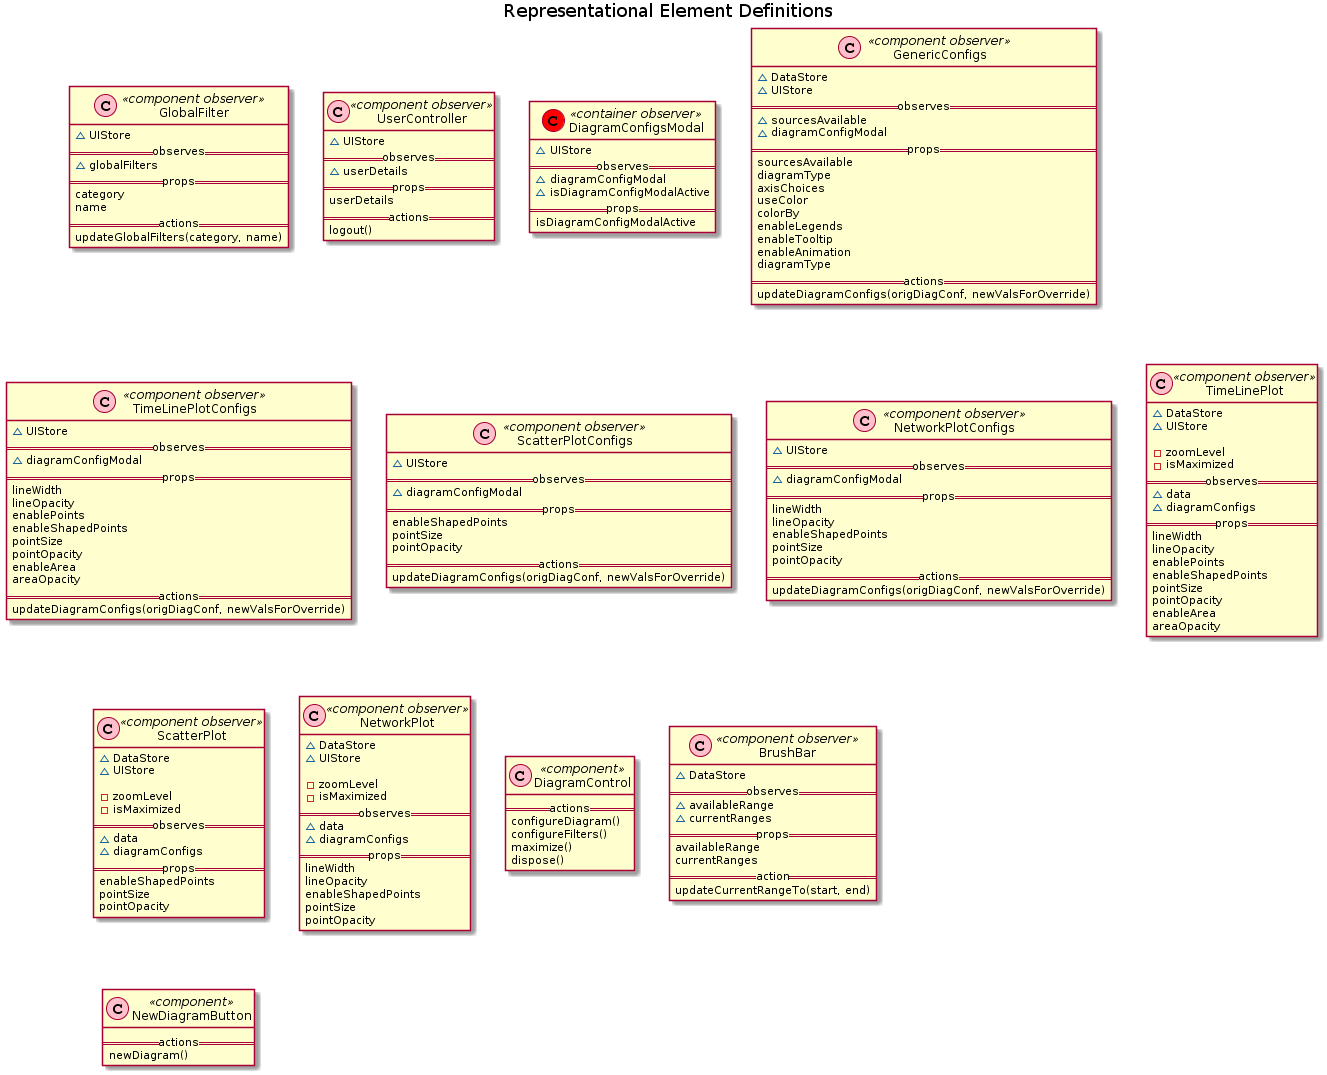

The diagram above was rendered by PlantUML. Its source (embedded in the PNG):
@startuml
title Representational Element Definitions

class GlobalFilter << (C,pink) component observer >> {
  ~ UIStore
  ==observes==
  ~ globalFilters
  ==props==
  category
  name
  ==actions==
  updateGlobalFilters(category, name)
}

class UserController << (C,pink) component observer >> {
  ~ UIStore
  ==observes==
  ~ userDetails
  ==props==
  userDetails
  ==actions==
  logout()
}

class DiagramConfigsModal << (C,red) container observer >> {
  ~ UIStore
  ==observes==
  ~ diagramConfigModal
  ~ isDiagramConfigModalActive
  ==props==
  isDiagramConfigModalActive
}

class GenericConfigs << (C,pink) component observer >> {
  ~ DataStore
  ~ UIStore
  ==observes==
  ~ sourcesAvailable
  ~ diagramConfigModal
  ==props==
  sourcesAvailable
  diagramType
  axisChoices
  useColor
  colorBy
  enableLegends
  enableTooltip
  enableAnimation
  diagramType
  ==actions==
  updateDiagramConfigs(origDiagConf, newValsForOverride)
}

class TimeLinePlotConfigs  << (C,pink) component observer >> {
  ~ UIStore
  ==observes==
  ~ diagramConfigModal
  ==props==
  lineWidth
  lineOpacity
  enablePoints
  enableShapedPoints
  pointSize
  pointOpacity
  enableArea
  areaOpacity
  ==actions==
  updateDiagramConfigs(origDiagConf, newValsForOverride)
}

class ScatterPlotConfigs  << (C,pink) component observer >> {
  ~ UIStore
  ==observes==
  ~ diagramConfigModal
  ==props==
  enableShapedPoints
  pointSize
  pointOpacity
  ==actions==
  updateDiagramConfigs(origDiagConf, newValsForOverride)
}

class NetworkPlotConfigs  << (C,pink) component observer >> {
  ~ UIStore
  ==observes==
  ~ diagramConfigModal
  ==props==
  lineWidth
  lineOpacity
  enableShapedPoints
  pointSize
  pointOpacity
  ==actions==
  updateDiagramConfigs(origDiagConf, newValsForOverride)
}

class TimeLinePlot  << (C,pink) component observer >> {
  ~ DataStore
  ~ UIStore

  - zoomLevel
  - isMaximized
  ==observes==
  ~ data
  ~ diagramConfigs
  ==props==
  lineWidth
  lineOpacity
  enablePoints
  enableShapedPoints
  pointSize
  pointOpacity
  enableArea
  areaOpacity
}

class ScatterPlot  << (C,pink) component observer >> {
  ~ DataStore
  ~ UIStore

  - zoomLevel
  - isMaximized
  ==observes==
  ~ data
  ~ diagramConfigs
  ==props==
  enableShapedPoints
  pointSize
  pointOpacity
}

class NetworkPlot  << (C,pink) component observer >> {
  ~ DataStore
  ~ UIStore

  - zoomLevel
  - isMaximized
  ==observes==
  ~ data
  ~ diagramConfigs
  ==props==
  lineWidth
  lineOpacity
  enableShapedPoints
  pointSize
  pointOpacity
}

class DiagramControl << (C,pink) component >> {
  ==actions==
  configureDiagram()
  configureFilters()
  maximize()
  dispose()
}

class BrushBar << (C,pink) component observer >> {
  ~ DataStore
  ==observes==
  ~ availableRange
  ~ currentRanges
  ==props==
  availableRange
  currentRanges
  ==action==
  updateCurrentRangeTo(start, end)
}

class NewDiagramButton << (C,pink) component >> {
  ==actions==
  newDiagram()
}
@enduml